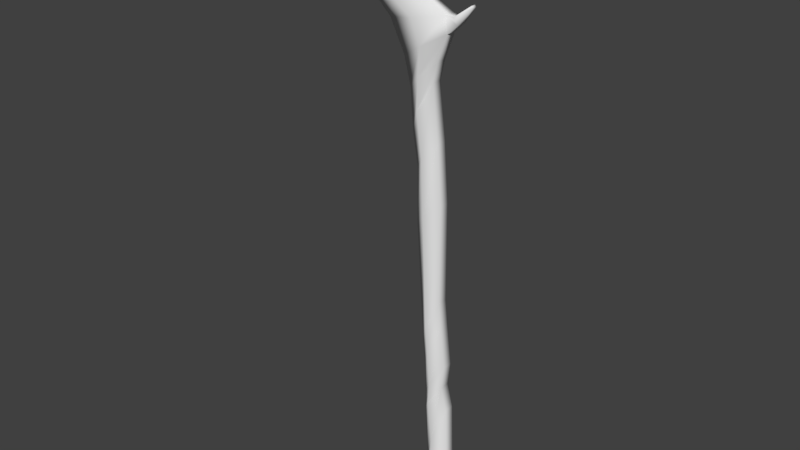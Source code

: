 # Source: creepy_hand.blend  (saved by Blender 2.79.0; exported with 4.5.12 LTS)
import bpy
from mathutils import Matrix  # noqa: F401  (used for matrix-valued properties, if any)

bpy.ops.wm.read_factory_settings(use_empty=True)
scene = bpy.context.scene
scene.name = 'Scene'

# ---- collections
col_collection_1 = bpy.data.collections.new('Collection 1'); scene.collection.children.link(col_collection_1)

# ---- world
world_world = bpy.data.worlds.new('World'); scene.world = world_world
world_world.color = (0.05088, 0.05088, 0.05088)
world_world.use_sun_shadow = False
world_world.sun_shadow_jitter_overblur = 0.0
world_world.cycles.sampling_method = 'MANUAL'

# ---- meshes
me_plane = bpy.data.meshes.new('Plane')
me_plane.from_pydata([(-0.1792, 3.862e-05, -0.1154), (0.1746, 3.862e-05, -0.1154), (-0.1714, 0.3085, -0.1154), (0.0968, 0.4213, -0.1154), (-0.1593, 0.6675, -0.1154), (0.06569, 1.366, -0.1154), (-0.1998, 1.28, -0.1154), (0.0008854, 1.631, -0.1154), (-0.1998, 1.507, -0.1154), (0.03059, 1.895, -0.1154), (-0.216, 1.861, -0.1154), (-0.02612, 2.379, -0.1154), (-0.243, 2.15, -0.1154), (-0.05042, 2.646, -0.1154), (-0.3321, 3.508, -0.1154), (-0.05312, 3.734, -0.1154), (-0.3348, 4.092, -0.1154), (-0.09903, 4.377, -0.1154), (-0.3943, 4.44, -0.1154), (-0.1638, 4.974, -0.1154), (-0.4294, 4.891, -0.1154), (-0.1152, 5.187, -0.1154), (-0.505, 5.18, -0.1154), (-0.007215, 5.473, -0.1154), (-0.6724, 5.512, -0.1154), (-0.02882, 5.646, -0.1154), (-0.806, 5.639, -0.1154), (-0.3084, 5.797, -0.1154), (-0.8506, 5.702, -0.1141), (-0.4139, 5.842, -0.1051), (0.1008, 5.573, -0.1154), (0.05489, 5.641, -0.1154), (0.2381, 5.749, -0.08632), (0.2254, 5.768, -0.08632), (-0.2846, 6.025, -0.1154), (-0.413, 6.064, -0.1154), (-0.2604, 6.072, -0.1154), (-0.4211, 6.12, -0.1154), (-0.2701, 6.144, -0.1154), (-0.3627, 6.18, -0.1154), (-0.2213, 6.431, -0.07841), (-0.2386, 6.438, -0.07841), (-0.8234, 6.014, -0.1154), (-0.6919, 5.79, -0.1154), (-0.5654, 5.839, -0.1079), (-0.5267, 6.058, -0.112), (-0.6796, 6.104, -0.1172), (-0.5041, 6.174, -0.1134), (-0.7057, 6.234, -0.1202), (-0.5155, 6.297, -0.1158), (-0.6409, 6.335, -0.12), (-0.3943, 6.792, -0.08582), (-0.4233, 6.801, -0.0868), (-0.7279, 6.091, -0.1154), (-0.862, 6.084, -0.1154), (-0.744, 6.179, -0.1154), (-0.8966, 6.167, -0.1154), (-0.8188, 6.229, -0.1154), (-0.93, 6.572, -0.08417), (-0.9104, 6.588, -0.08417), (-0.9387, 5.755, -0.1154), (-0.8696, 5.824, -0.1154), (-1.015, 5.792, -0.1154), (-0.9086, 5.898, -0.1154), (-1.071, 5.887, -0.1154), (-1.0, 5.957, -0.1154), (-1.106, 6.198, -0.0887), (-1.084, 6.22, -0.0887), (-0.1792, 3.862e-05, -2.181e-05), (0.1746, 3.862e-05, -2.181e-05), (-0.1714, 0.3085, -2.175e-05), (0.0968, 0.4213, -2.175e-05), (-0.1593, 0.6675, -2.178e-05), (0.06569, 1.366, -2.178e-05), (-0.1998, 1.28, -2.178e-05), (0.0008854, 1.631, -2.181e-05), (-0.1998, 1.507, -2.181e-05), (0.03059, 1.895, -2.181e-05), (-0.216, 1.861, -2.181e-05), (-0.02612, 2.379, -2.181e-05), (-0.243, 2.15, -2.181e-05), (-0.05042, 2.646, -2.184e-05), (-0.3321, 3.508, -2.184e-05), (-0.05312, 3.734, -2.187e-05), (-0.3348, 4.092, -2.187e-05), (-0.09903, 4.377, -2.187e-05), (-0.3943, 4.44, -2.187e-05), (-0.1638, 4.974, -2.19e-05), (-0.4294, 4.891, -2.19e-05), (-0.1152, 5.187, -2.19e-05), (-0.505, 5.18, -2.19e-05), (-0.007215, 5.473, -2.19e-05), (-0.6724, 5.512, -2.19e-05), (-0.02882, 5.646, -2.19e-05), (-0.806, 5.639, -2.19e-05), (-0.3084, 5.797, -2.193e-05), (-0.8506, 5.702, 0.001249), (-0.4139, 5.842, 0.01033), (0.1008, 5.573, -2.19e-05), (0.05489, 5.641, -2.19e-05), (0.2381, 5.749, -0.02912), (0.2254, 5.768, -0.02912), (-0.2846, 6.025, -2.193e-05), (-0.413, 6.064, -2.193e-05), (-0.2604, 6.072, -2.193e-05), (-0.4211, 6.12, -2.193e-05), (-0.2701, 6.144, -2.193e-05), (-0.3627, 6.18, -2.193e-05), (-0.2213, 6.431, -0.03703), (-0.2386, 6.438, -0.03703), (-0.8234, 6.014, -2.193e-05), (-0.6919, 5.79, -2.193e-05), (-0.5654, 5.839, 0.007492), (-0.5267, 6.058, 0.003383), (-0.6796, 6.104, -0.001791), (-0.5041, 6.174, 0.002045), (-0.7057, 6.234, -0.004784), (-0.5155, 6.297, -0.0003993), (-0.6409, 6.335, -0.004643), (-0.3943, 6.792, -0.04045), (-0.4233, 6.801, -0.04143), (-0.7279, 6.091, -2.193e-05), (-0.862, 6.084, -2.193e-05), (-0.744, 6.179, -2.193e-05), (-0.8966, 6.167, -2.193e-05), (-0.8188, 6.229, -2.193e-05), (-0.93, 6.572, -0.03127), (-0.9104, 6.588, -0.03127), (-0.9387, 5.755, -2.19e-05), (-0.8696, 5.824, -2.19e-05), (-1.015, 5.792, -2.19e-05), (-0.9086, 5.898, -2.19e-05), (-1.071, 5.887, -2.19e-05), (-1.0, 5.957, -2.19e-05), (-1.106, 6.198, -0.02674), (-1.084, 6.22, -0.02674), (-0.002312, 3.862e-05, -0.154), (-0.03731, 0.3649, -0.154), (-0.04681, 1.017, -0.154), (-0.09947, 1.456, -0.154), (-0.08462, 1.701, -0.154), (-0.1211, 2.12, -0.154), (-0.1467, 2.398, -0.154), (-0.1926, 3.621, -0.154), (-0.2169, 4.234, -0.154), (-0.279, 4.707, -0.154), (-0.2723, 5.039, -0.154), (-0.2561, 5.327, -0.154), (-0.3506, 5.579, -0.154), (-0.5572, 5.718, -0.154), (-0.002312, 3.864e-05, 0.09272), (-0.03731, 0.3649, 0.09272), (-0.04681, 1.017, 0.09272), (-0.09947, 1.456, 0.09272), (-0.08462, 1.701, 0.09272), (-0.1211, 2.12, 0.09272), (-0.1467, 2.398, 0.09272), (-0.1926, 3.621, 0.09272), (-0.2169, 4.234, 0.09272), (-0.279, 4.707, 0.09272), (-0.2723, 5.039, 0.09272), (-0.2561, 5.327, 0.09272), (-0.3506, 5.579, 0.09272), (-0.5572, 5.718, 0.09272)], [], [(136, 137, 3, 1), (137, 138, 5, 3), (138, 139, 7, 5), (139, 140, 9, 7), (140, 141, 11, 9), (141, 142, 13, 11), (142, 143, 15, 13), (143, 144, 17, 15), (144, 145, 19, 17), (145, 146, 21, 19), (146, 147, 23, 21), (147, 148, 25, 23), (148, 149, 27, 25), (43, 42, 53, 44), (25, 31, 30, 23), (31, 33, 32, 30), (29, 35, 34, 27), (35, 37, 36, 34), (37, 39, 38, 36), (39, 41, 40, 38), (44, 46, 45, 29), (46, 48, 47, 45), (48, 50, 49, 47), (50, 52, 51, 49), (42, 54, 55, 53), (54, 56, 57, 55), (56, 58, 59, 57), (43, 28, 60, 61), (61, 60, 62, 63), (63, 62, 64, 65), (65, 64, 66, 67), (27, 149, 26, 28, 43, 44, 29), (150, 69, 71, 151), (151, 71, 73, 152), (152, 73, 75, 153), (153, 75, 77, 154), (154, 77, 79, 155), (155, 79, 81, 156), (156, 81, 83, 157), (157, 83, 85, 158), (158, 85, 87, 159), (159, 87, 89, 160), (160, 89, 91, 161), (161, 91, 93, 162), (162, 93, 95, 163), (111, 112, 121, 110), (93, 91, 98, 99), (99, 98, 100, 101), (97, 95, 102, 103), (103, 102, 104, 105), (105, 104, 106, 107), (107, 106, 108, 109), (112, 97, 113, 114), (114, 113, 115, 116), (116, 115, 117, 118), (118, 117, 119, 120), (110, 121, 123, 122), (122, 123, 125, 124), (124, 125, 127, 126), (111, 129, 128, 96), (129, 131, 130, 128), (131, 133, 132, 130), (133, 135, 134, 132), (95, 97, 112, 111, 96, 94, 163), (47, 49, 117, 115), (31, 25, 93, 99), (65, 67, 135, 133), (50, 48, 116, 118), (32, 33, 101, 100), (13, 15, 83, 81), (51, 52, 120, 119), (30, 32, 100, 98), (14, 12, 80, 82), (49, 51, 119, 117), (33, 31, 99, 101), (52, 50, 118, 120), (15, 17, 85, 83), (44, 53, 121, 112), (27, 34, 102, 95), (16, 14, 82, 84), (42, 43, 111, 110), (35, 29, 97, 103), (17, 19, 87, 85), (2, 0, 68, 70), (53, 55, 123, 121), (34, 36, 104, 102), (18, 16, 84, 86), (136, 1, 69, 150), (54, 42, 110, 122), (37, 35, 103, 105), (1, 3, 71, 69), (19, 21, 89, 87), (55, 57, 125, 123), (36, 38, 106, 104), (20, 18, 86, 88), (56, 54, 122, 124), (39, 37, 105, 107), (3, 5, 73, 71), (59, 58, 126, 127), (40, 41, 109, 108), (21, 23, 91, 89), (4, 2, 70, 72), (57, 59, 127, 125), (38, 40, 108, 106), (22, 20, 88, 90), (58, 56, 124, 126), (41, 39, 107, 109), (5, 7, 75, 73), (6, 4, 72, 74), (60, 28, 96, 128), (24, 22, 90, 92), (43, 61, 129, 111), (7, 9, 77, 75), (25, 27, 95, 93), (8, 6, 74, 76), (62, 60, 128, 130), (29, 45, 113, 97), (26, 24, 92, 94), (61, 63, 131, 129), (46, 44, 112, 114), (9, 11, 79, 77), (10, 8, 76, 78), (64, 62, 130, 132), (45, 47, 115, 113), (28, 26, 94, 96), (63, 65, 133, 131), (48, 46, 114, 116), (11, 13, 81, 79), (67, 66, 134, 135), (23, 30, 98, 91), (12, 10, 78, 80), (66, 64, 132, 134), (0, 136, 150, 68), (92, 162, 163, 94), (90, 161, 162, 92), (88, 160, 161, 90), (86, 159, 160, 88), (84, 158, 159, 86), (82, 157, 158, 84), (80, 156, 157, 82), (78, 155, 156, 80), (76, 154, 155, 78), (74, 153, 154, 76), (72, 152, 153, 74), (70, 151, 152, 72), (68, 150, 151, 70), (24, 26, 149, 148), (22, 24, 148, 147), (20, 22, 147, 146), (18, 20, 146, 145), (16, 18, 145, 144), (14, 16, 144, 143), (12, 14, 143, 142), (10, 12, 142, 141), (8, 10, 141, 140), (6, 8, 140, 139), (4, 6, 139, 138), (2, 4, 138, 137), (0, 2, 137, 136)])
me_plane.polygons.foreach_set('use_smooth', [True] * 159)
me_plane.use_remesh_preserve_volume = False
me_plane.use_remesh_preserve_attributes = False
me_plane.use_mirror_vertex_groups = False
me_plane.update()
arm_armature = bpy.data.armatures.new('Armature')  # bones are not reproduced

# ---- objects
ob_armature = bpy.data.objects.new('Armature', arm_armature)
ob_plane = bpy.data.objects.new('Plane', me_plane)

# ---- transforms, parenting, visibility, modifiers, constraints
ob_armature.location = (0.0, 0.0, 0.0)
ob_armature.show_in_front = True
ob_armature.lineart.crease_threshold = 0.0
ob_plane.parent = ob_armature
ob_plane.location = (0.0, 0.0, 0.0)
ob_plane.rotation_euler = (1.571, -0.0, -0.0)
ob_plane.lineart.crease_threshold = 0.0
_vg = ob_plane.vertex_groups.new(name='Bone')
for _i, _w in zip([0, 1, 2, 3, 4, 6, 68, 69, 70, 71, 72, 74, 136, 137, 138, 150, 151, 152], [1.01, 0.9992, 1.059, 0.9805, 0.7836, 0.05279, 1.008, 0.9993, 1.06, 0.9866, 0.8199, 0.03845, 1.001, 0.9861, 0.1979, 1.0, 0.9892, 0.08982]): _vg.add([_i], _w, 'REPLACE')
_vg = ob_plane.vertex_groups.new(name='Bone.001')
for _i, _w in zip([4, 5, 6, 7, 8, 9, 10, 11, 12, 72, 73, 74, 75, 76, 77, 78, 80, 138, 139, 140, 141, 152, 153, 154, 155], [0.2174, 1.015, 0.9616, 1.017, 1.047, 0.8996, 0.7162, 0.008769, 0.06059, 0.1806, 1.024, 0.9657, 1.006, 1.049, 0.9267, 0.7683, 0.04174, 0.803, 1.035, 0.9627, 0.2256, 0.9104, 1.028, 0.9753, 0.1139]): _vg.add([_i], _w, 'REPLACE')
_vg = ob_plane.vertex_groups.new(name='Bone.002')
for _i, _w in zip([9, 10, 11, 12, 13, 77, 78, 79, 80, 81, 140, 141, 142, 154, 155, 156], [0.1033, 0.2924, 0.9601, 0.9724, 0.945, 0.07329, 0.2359, 0.9887, 0.9778, 0.9648, 0.05036, 0.7799, 0.9867, 0.007688, 0.8878, 1.003]): _vg.add([_i], _w, 'REPLACE')
_vg = ob_plane.vertex_groups.new(name='Bone.003')
for _i, _w in zip([13, 14, 15, 16, 81, 82, 83, 84, 143, 144, 157], [0.06877, 0.9754, 0.967, 0.06247, 0.0346, 0.9827, 0.9753, 0.03365, 0.9707, 0.001435, 0.9884]): _vg.add([_i], _w, 'REPLACE')
_vg = ob_plane.vertex_groups.new(name='Bone.004')
for _i, _w in zip([15, 16, 17, 18, 19, 20, 21, 22, 84, 85, 86, 87, 88, 89, 90, 144, 145, 146, 147, 158, 159, 160, 161], [0.01544, 0.9401, 1.004, 1.007, 0.8445, 0.9476, 0.479, 0.1121, 0.9588, 1.003, 1.004, 0.8878, 0.9653, 0.4525, 0.1058, 0.9822, 0.9991, 0.8426, 0.08578, 0.992, 1.007, 0.9176, 0.06015]): _vg.add([_i], _w, 'REPLACE')
_vg = ob_plane.vertex_groups.new(name='Bone.005')
for _i, _w in zip([19, 20, 21, 22, 23, 24, 87, 88, 89, 90, 91, 92, 146, 147, 148, 160, 161, 162], [0.1082, 0.05713, 0.3454, 0.8037, 0.1191, 0.06529, 0.0793, 0.0231, 0.3824, 0.8186, 0.07314, 0.06458, 0.1662, 0.7461, 0.0548, 0.09046, 0.832, 0.05775]): _vg.add([_i], _w, 'REPLACE')
_vg = ob_plane.vertex_groups.new(name='Bone.006')
for _i, _w in zip([19, 21, 23, 25, 30, 31, 87, 89, 91, 93, 99, 147, 148, 161], [0.03824, 0.1579, 0.8015, 0.7806, 0.1203, 0.1944, 0.01278, 0.1542, 0.8853, 0.8118, 0.06863, 0.07718, 0.005515, 0.05164]): _vg.add([_i], _w, 'REPLACE')
_vg = ob_plane.vertex_groups.new(name='Bone.007')
for _i, _w in zip([23, 25, 30, 31, 32, 33, 91, 93, 98, 99, 100, 101], [0.06577, 0.1315, 0.8624, 0.7829, 0.9804, 0.9777, 0.03011, 0.1207, 0.9746, 0.9253, 0.9925, 0.9917]): _vg.add([_i], _w, 'REPLACE')
_vg = ob_plane.vertex_groups.new(name='Bone.008')
for _i, _w in zip([24, 25, 92, 93, 147, 148, 149, 161, 162, 163], [0.0648, 0.02676, 0.06337, 0.01065, 0.06999, 0.7867, 0.006491, 0.04108, 0.8023, 0.0603]): _vg.add([_i], _w, 'REPLACE')
_vg = ob_plane.vertex_groups.new(name='Bone.009')
for _i, _w in zip([27, 29, 34, 35, 95, 97, 102, 103, 112, 148, 162, 163], [0.4991, 0.8853, 0.01388, 0.03212, 0.4981, 0.8398, 0.01392, 0.03616, 0.08655, 0.009589, 0.01028, 0.1313]): _vg.add([_i], _w, 'REPLACE')
_vg = ob_plane.vertex_groups.new(name='Bone.010')
for _i, _w in zip([27, 29, 34, 35, 36, 37, 38, 39, 95, 97, 102, 103, 104, 105, 106, 107, 148], [0.4613, 0.049, 0.9271, 0.8918, 0.7654, 0.7308, 0.09046, 0.09103, 0.4548, 0.04962, 0.9248, 0.8861, 0.7627, 0.7254, 0.09426, 0.09181, 0.003192]): _vg.add([_i], _w, 'REPLACE')
_vg = ob_plane.vertex_groups.new(name='Bone.011')
for _i, _w in zip([34, 35, 36, 37, 38, 39, 40, 41, 102, 103, 104, 105, 106, 107, 108, 109], [0.02688, 0.06408, 0.2226, 0.2515, 0.908, 0.9068, 0.9988, 0.9988, 0.02921, 0.06551, 0.2247, 0.2552, 0.9041, 0.9059, 0.9988, 0.9986]): _vg.add([_i], _w, 'REPLACE')
_vg = ob_plane.vertex_groups.new(name='Bone.012')
for _i, _w in zip([43, 44, 45, 46, 47, 48, 97, 111, 112, 113, 114, 115, 116], [0.001848, 0.03824, 0.9256, 0.8587, 0.1198, 0.1904, 0.07666, 0.1574, 0.7184, 0.9309, 0.8696, 0.1278, 0.1913]): _vg.add([_i], _w, 'REPLACE')
_vg = ob_plane.vertex_groups.new(name='Bone.013')
for _i, _w in zip([45, 46, 47, 48, 49, 50, 51, 52, 113, 114, 115, 116, 117, 118, 119, 120], [0.03046, 0.1238, 0.8764, 0.8059, 0.9947, 0.98, 0.9991, 0.9989, 0.04228, 0.1213, 0.8693, 0.8064, 0.9942, 0.9805, 0.9991, 0.9989]): _vg.add([_i], _w, 'REPLACE')
_vg = ob_plane.vertex_groups.new(name='Bone.014')
for _i, _w in zip([29, 42, 43, 44, 53, 54, 55, 110, 111, 112, 121, 122, 123, 149], [0.006481, 0.8788, 0.2909, 0.8669, 0.9045, 0.1799, 0.1698, 0.8684, 0.07518, 0.08614, 0.8922, 0.1807, 0.1662, 0.06687]): _vg.add([_i], _w, 'REPLACE')
_vg = ob_plane.vertex_groups.new(name='Bone.015')
for _i, _w in zip([42, 53, 54, 55, 56, 57, 58, 59, 110, 121, 122, 123, 124, 125, 126, 127], [0.09189, 0.08781, 0.8142, 0.8293, 0.9774, 0.9896, 0.9996, 1.0, 0.09334, 0.08751, 0.8117, 0.8308, 0.9768, 0.9889, 0.9995, 1.0]): _vg.add([_i], _w, 'REPLACE')
_vg = ob_plane.vertex_groups.new(name='Bone.016')
for _i, _w in zip([22, 24, 26, 28, 43, 44, 60, 61, 90, 92, 94, 96, 110, 111, 112, 129, 148, 149, 162, 163], [0.05137, 0.8176, 0.799, 0.3106, 0.4817, 0.07717, 0.01371, 0.009401, 0.04901, 0.8241, 0.8706, 0.2177, 0.003769, 0.6793, 0.09095, 0.0265, 0.05961, 0.8632, 0.05316, 0.7584]): _vg.add([_i], _w, 'REPLACE')
_vg = ob_plane.vertex_groups.new(name='Bone.017')
for _i, _w in zip([24, 26, 28, 43, 60, 61, 62, 63, 64, 65, 94, 96, 111, 128, 129, 130, 131, 132, 133], [0.0009023, 0.1987, 0.7456, 0.1907, 0.9719, 0.9436, 0.8564, 0.8647, 0.09962, 0.04843, 0.1414, 0.7698, 0.08243, 0.9794, 0.9363, 0.8546, 0.8598, 0.1011, 0.05275]): _vg.add([_i], _w, 'REPLACE')
_vg = ob_plane.vertex_groups.new(name='Bone.018')
for _i, _w in zip([62, 63, 64, 65, 66, 67, 130, 131, 132, 133, 134, 135], [0.1426, 0.1279, 0.9002, 0.9504, 0.9993, 0.9995, 0.1458, 0.1317, 0.8988, 0.9468, 0.999, 0.9993]): _vg.add([_i], _w, 'REPLACE')
_m = ob_plane.modifiers.new('Armature', 'ARMATURE')
_m.object = ob_armature

# ---- collection membership
col_collection_1.objects.link(ob_armature)
col_collection_1.objects.link(ob_plane)

# ---- scene / render settings (as saved in the file)
scene.frame_start = 1; scene.frame_end = 50; scene.frame_set(31)
scene.render.engine = 'BLENDER_EEVEE_NEXT'
scene.render.resolution_percentage = 50
scene.render.dither_intensity = 0.0
scene.cycles.use_denoising = False
scene.cycles.samples = 128
scene.cycles.sampling_pattern = 'TABULATED_SOBOL'
scene.cycles.use_adaptive_sampling = False
scene.cycles.use_light_tree = False
scene.cycles.blur_glossy = 0.0
scene.cycles.sample_clamp_indirect = 0.0
scene.view_settings.view_transform = 'Standard'
bpy.context.view_layer.update()

# ---- added for rendering (the .blend has no active camera and no usable light): camera, sun
cam_auto = bpy.data.cameras.new('AutoCamera')
cam_auto.lens = 50.0
cam_auto.sensor_width = 36.0
cam_auto.clip_end = 1000.0
ob_auto_camera = bpy.data.objects.new('AutoCamera', cam_auto)
scene.collection.objects.link(ob_auto_camera)
ob_auto_camera.location = (5.82603, -7.66206, 8.48476)
ob_auto_camera.rotation_euler = (1.09748, -7.21219e-08, 0.694738)
scene.camera = ob_auto_camera
light_auto_sun = bpy.data.lights.new('AutoSun', 'SUN')
light_auto_sun.energy = 3.0
light_auto_sun.angle = 0.0523599
ob_auto_sun = bpy.data.objects.new('AutoSun', light_auto_sun)
scene.collection.objects.link(ob_auto_sun)
ob_auto_sun.rotation_euler = (0.872665, 0.174533, 0.523599)
bpy.context.view_layer.update()
